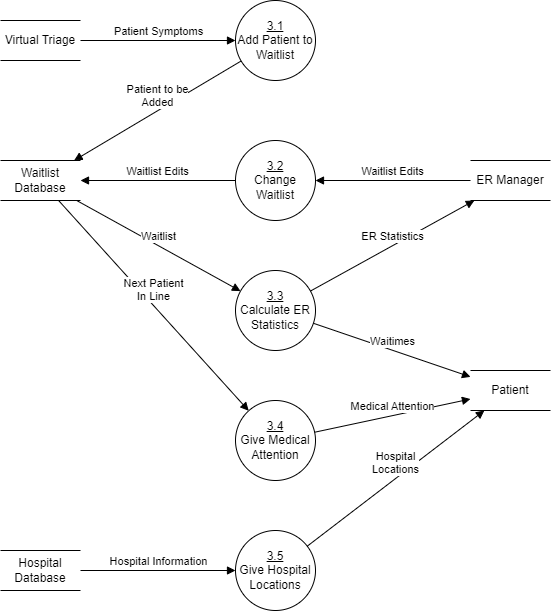

The diagram above was exported from draw.io. Its source (the exported page's mxGraphModel, read from the mxfile embedded in the PNG):
<mxGraphModel dx="882" dy="467" grid="1" gridSize="10" guides="1" tooltips="1" connect="1" arrows="1" fold="1" page="1" pageScale="1" pageWidth="850" pageHeight="1100" math="0" shadow="0">
  <root>
    <mxCell id="0" />
    <mxCell id="1" parent="0" />
    <mxCell id="1ONBISQVSUOD5N6y804W-1" value="&lt;u&gt;3.1&lt;/u&gt;&lt;div&gt;Add Patient to Waitlist&lt;/div&gt;" style="ellipse;whiteSpace=wrap;html=1;aspect=fixed;" vertex="1" parent="1">
      <mxGeometry x="345" y="110" width="80" height="80" as="geometry" />
    </mxCell>
    <mxCell id="1ONBISQVSUOD5N6y804W-2" value="&lt;u&gt;3.2&lt;/u&gt;&lt;div&gt;Change Waitlist&lt;/div&gt;" style="ellipse;whiteSpace=wrap;html=1;aspect=fixed;" vertex="1" parent="1">
      <mxGeometry x="345" y="250" width="80" height="80" as="geometry" />
    </mxCell>
    <mxCell id="1ONBISQVSUOD5N6y804W-3" value="Patient Symptoms" style="html=1;verticalAlign=bottom;endArrow=block;curved=0;rounded=0;" edge="1" parent="1" source="1ONBISQVSUOD5N6y804W-20" target="1ONBISQVSUOD5N6y804W-1">
      <mxGeometry width="80" relative="1" as="geometry">
        <mxPoint x="190" y="140" as="sourcePoint" />
        <mxPoint x="270" y="140" as="targetPoint" />
      </mxGeometry>
    </mxCell>
    <mxCell id="1ONBISQVSUOD5N6y804W-7" value="ER Manager" style="shape=partialRectangle;whiteSpace=wrap;html=1;left=0;right=0;fillColor=none;" vertex="1" parent="1">
      <mxGeometry x="580" y="270" width="80" height="40" as="geometry" />
    </mxCell>
    <mxCell id="1ONBISQVSUOD5N6y804W-8" value="&lt;u&gt;3.3&lt;/u&gt;&lt;div&gt;Calculate ER Statistics&lt;/div&gt;" style="ellipse;whiteSpace=wrap;html=1;aspect=fixed;" vertex="1" parent="1">
      <mxGeometry x="345" y="380" width="80" height="80" as="geometry" />
    </mxCell>
    <mxCell id="1ONBISQVSUOD5N6y804W-9" value="ER Statistics" style="html=1;verticalAlign=bottom;endArrow=block;curved=0;rounded=0;" edge="1" parent="1" source="1ONBISQVSUOD5N6y804W-8" target="1ONBISQVSUOD5N6y804W-7">
      <mxGeometry width="80" relative="1" as="geometry">
        <mxPoint x="470" y="400" as="sourcePoint" />
        <mxPoint x="550" y="400" as="targetPoint" />
      </mxGeometry>
    </mxCell>
    <mxCell id="1ONBISQVSUOD5N6y804W-10" value="Waitlist Database" style="shape=partialRectangle;whiteSpace=wrap;html=1;left=0;right=0;fillColor=none;" vertex="1" parent="1">
      <mxGeometry x="110" y="270" width="80" height="40" as="geometry" />
    </mxCell>
    <mxCell id="1ONBISQVSUOD5N6y804W-11" value="Waitlist" style="html=1;verticalAlign=bottom;endArrow=block;curved=0;rounded=0;" edge="1" parent="1" source="1ONBISQVSUOD5N6y804W-10" target="1ONBISQVSUOD5N6y804W-8">
      <mxGeometry width="80" relative="1" as="geometry">
        <mxPoint x="140" y="360" as="sourcePoint" />
        <mxPoint x="220" y="360" as="targetPoint" />
      </mxGeometry>
    </mxCell>
    <mxCell id="1ONBISQVSUOD5N6y804W-12" value="Waitlist Edits" style="html=1;verticalAlign=bottom;endArrow=block;curved=0;rounded=0;" edge="1" parent="1" source="1ONBISQVSUOD5N6y804W-7" target="1ONBISQVSUOD5N6y804W-2">
      <mxGeometry width="80" relative="1" as="geometry">
        <mxPoint x="460" y="250" as="sourcePoint" />
        <mxPoint x="540" y="250" as="targetPoint" />
      </mxGeometry>
    </mxCell>
    <mxCell id="1ONBISQVSUOD5N6y804W-13" value="Waitlist Edits" style="html=1;verticalAlign=bottom;endArrow=block;curved=0;rounded=0;" edge="1" parent="1" source="1ONBISQVSUOD5N6y804W-2" target="1ONBISQVSUOD5N6y804W-10">
      <mxGeometry width="80" relative="1" as="geometry">
        <mxPoint x="220" y="250" as="sourcePoint" />
        <mxPoint x="300" y="250" as="targetPoint" />
      </mxGeometry>
    </mxCell>
    <mxCell id="1ONBISQVSUOD5N6y804W-14" value="Patient to be&lt;div&gt;Added&lt;/div&gt;" style="html=1;verticalAlign=bottom;endArrow=block;curved=0;rounded=0;" edge="1" parent="1" source="1ONBISQVSUOD5N6y804W-1" target="1ONBISQVSUOD5N6y804W-10">
      <mxGeometry width="80" relative="1" as="geometry">
        <mxPoint x="230" y="210" as="sourcePoint" />
        <mxPoint x="310" y="210" as="targetPoint" />
      </mxGeometry>
    </mxCell>
    <mxCell id="1ONBISQVSUOD5N6y804W-15" value="&lt;u&gt;3.4&lt;/u&gt;&lt;div&gt;Give Medical Attention&lt;/div&gt;" style="ellipse;whiteSpace=wrap;html=1;aspect=fixed;" vertex="1" parent="1">
      <mxGeometry x="345" y="510" width="80" height="80" as="geometry" />
    </mxCell>
    <mxCell id="1ONBISQVSUOD5N6y804W-16" value="Next Patient&lt;div&gt;In Line&lt;/div&gt;" style="html=1;verticalAlign=bottom;endArrow=block;curved=0;rounded=0;" edge="1" parent="1" source="1ONBISQVSUOD5N6y804W-10" target="1ONBISQVSUOD5N6y804W-15">
      <mxGeometry width="80" relative="1" as="geometry">
        <mxPoint x="120" y="430" as="sourcePoint" />
        <mxPoint x="200" y="430" as="targetPoint" />
      </mxGeometry>
    </mxCell>
    <mxCell id="1ONBISQVSUOD5N6y804W-17" value="Patient" style="shape=partialRectangle;whiteSpace=wrap;html=1;left=0;right=0;fillColor=none;" vertex="1" parent="1">
      <mxGeometry x="580" y="480" width="80" height="40" as="geometry" />
    </mxCell>
    <mxCell id="1ONBISQVSUOD5N6y804W-18" value="Waitimes" style="html=1;verticalAlign=bottom;endArrow=block;curved=0;rounded=0;" edge="1" parent="1" source="1ONBISQVSUOD5N6y804W-8" target="1ONBISQVSUOD5N6y804W-17">
      <mxGeometry width="80" relative="1" as="geometry">
        <mxPoint x="440" y="470" as="sourcePoint" />
        <mxPoint x="520" y="470" as="targetPoint" />
      </mxGeometry>
    </mxCell>
    <mxCell id="1ONBISQVSUOD5N6y804W-19" value="Medical Attention" style="html=1;verticalAlign=bottom;endArrow=block;curved=0;rounded=0;" edge="1" parent="1" source="1ONBISQVSUOD5N6y804W-15" target="1ONBISQVSUOD5N6y804W-17">
      <mxGeometry width="80" relative="1" as="geometry">
        <mxPoint x="450" y="540" as="sourcePoint" />
        <mxPoint x="530" y="540" as="targetPoint" />
      </mxGeometry>
    </mxCell>
    <mxCell id="1ONBISQVSUOD5N6y804W-20" value="Virtual Triage" style="shape=partialRectangle;whiteSpace=wrap;html=1;left=0;right=0;fillColor=none;" vertex="1" parent="1">
      <mxGeometry x="110" y="130" width="80" height="40" as="geometry" />
    </mxCell>
    <mxCell id="1ONBISQVSUOD5N6y804W-21" value="&lt;u&gt;3.5&lt;/u&gt;&lt;div&gt;Give Hospital Locations&lt;/div&gt;" style="ellipse;whiteSpace=wrap;html=1;aspect=fixed;" vertex="1" parent="1">
      <mxGeometry x="345" y="640" width="80" height="80" as="geometry" />
    </mxCell>
    <mxCell id="1ONBISQVSUOD5N6y804W-22" value="Hospital Database" style="shape=partialRectangle;whiteSpace=wrap;html=1;left=0;right=0;fillColor=none;" vertex="1" parent="1">
      <mxGeometry x="110" y="660" width="80" height="40" as="geometry" />
    </mxCell>
    <mxCell id="1ONBISQVSUOD5N6y804W-23" value="Hospital Information" style="html=1;verticalAlign=bottom;endArrow=block;curved=0;rounded=0;" edge="1" parent="1" source="1ONBISQVSUOD5N6y804W-22" target="1ONBISQVSUOD5N6y804W-21">
      <mxGeometry width="80" relative="1" as="geometry">
        <mxPoint x="240" y="690" as="sourcePoint" />
        <mxPoint x="320" y="690" as="targetPoint" />
      </mxGeometry>
    </mxCell>
    <mxCell id="1ONBISQVSUOD5N6y804W-24" value="Hospital&lt;div&gt;Locations&lt;/div&gt;" style="html=1;verticalAlign=bottom;endArrow=block;curved=0;rounded=0;" edge="1" parent="1" source="1ONBISQVSUOD5N6y804W-21" target="1ONBISQVSUOD5N6y804W-17">
      <mxGeometry width="80" relative="1" as="geometry">
        <mxPoint x="500" y="630" as="sourcePoint" />
        <mxPoint x="580" y="630" as="targetPoint" />
      </mxGeometry>
    </mxCell>
  </root>
</mxGraphModel>